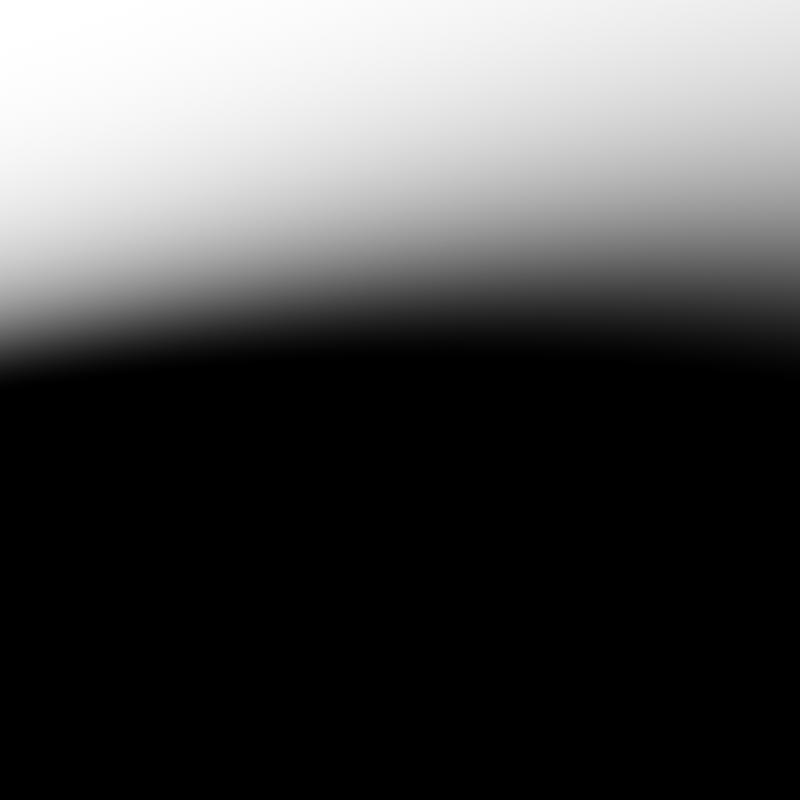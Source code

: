 # Source: wrap_collection.blend  (saved by Blender 4.0.36; exported with 4.5.12 LTS)
import bpy
from mathutils import Matrix  # noqa: F401  (used for matrix-valued properties, if any)

bpy.ops.wm.read_factory_settings(use_empty=True)
scene = bpy.context.scene
scene.name = 'Scene'

# ---- collections
col_collection = bpy.data.collections.new('Collection'); scene.collection.children.link(col_collection)

# ---- materials (node trees are filled in below, after node groups)
mat_film_polythene_01 = bpy.data.materials.new('film_polythene_01')
mat_film_polythene_01.surface_render_method = 'BLENDED'
mat_film_polythene_01.blend_method = 'BLEND'
mat_film_polythene_01.use_raytrace_refraction = True
mat_film_polythene_01.use_screen_refraction = True
mat_film_polythene_01.thickness_mode = 'SLAB'

# ---- node groups
ng_wrap_collection = bpy.data.node_groups.new('wrap_collection', 'GeometryNodeTree')
_s = ng_wrap_collection.interface.new_socket(name='Geometry', in_out='OUTPUT', socket_type='NodeSocketGeometry')
_s = ng_wrap_collection.interface.new_socket(name='Geometry', in_out='INPUT', socket_type='NodeSocketGeometry')
_s = ng_wrap_collection.interface.new_socket(name='Wrap Collection', in_out='INPUT', socket_type='NodeSocketCollection')
_s = ng_wrap_collection.interface.new_socket(name='Margin', in_out='INPUT', socket_type='NodeSocketFloat')
_s.default_value = 0.018
_s.min_value = 0.0
_s.max_value = 1e+04
_s.force_non_field = True
_s = ng_wrap_collection.interface.new_socket(name='vacuum', in_out='INPUT', socket_type='NodeSocketFloat')
_s.default_value = -0.153
_s.min_value = -1e+04
_s.max_value = 1e+04
_s.force_non_field = True
_s = ng_wrap_collection.interface.new_socket(name='vacuum range', in_out='INPUT', socket_type='NodeSocketFloat')
_s.default_value = 0.15
_s.min_value = 0.0
_s.max_value = 1e+04
_s.force_non_field = True
_s = ng_wrap_collection.interface.new_socket(name='Projection Distance', in_out='INPUT', socket_type='NodeSocketFloat')
_s.default_value = 1.0
_s.min_value = 0.0
_s.max_value = 1.0
_s.force_non_field = True
_s = ng_wrap_collection.interface.new_socket(name='Material', in_out='INPUT', socket_type='NodeSocketMaterial')
_s.default_value = mat_film_polythene_01
ng_wrap_collection.is_modifier = True
_N = ng_wrap_collection.nodes; _L = ng_wrap_collection.links
n0 = _N.new('GeometryNodeSampleIndex'); n0.name = 'Sample Index'; n0.location = (-70, -543)
n0.hide = True
n0.data_type = 'FLOAT_VECTOR'
n1 = _N.new('NodeReroute'); n1.name = 'Reroute'; n1.location = (-92, -503)
n1.width = 16
n1.socket_idname = 'NodeSocketGeometry'
n2 = _N.new('GeometryNodeSetPosition'); n2.name = 'Set Position.001'; n2.location = (-466, -454)
n3 = _N.new('NodeReroute'); n3.name = 'Reroute.001'; n3.location = (55, -364)
n3.width = 16
n3.socket_idname = 'NodeSocketGeometry'
n4 = _N.new('GeometryNodeMeshToPoints'); n4.name = 'Mesh to Points'; n4.location = (-945, -388)
n5 = _N.new('GeometryNodeDistributePointsOnFaces'); n5.name = 'Distribute Points on Faces'; n5.location = (-952, -569)
n5.width = 151
n5.inputs[4].default_value = 1000.0
n6 = _N.new('GeometryNodeMeshIcoSphere'); n6.name = 'Ico Sphere'; n6.location = (-522, 327)
n7 = _N.new('GeometryNodeJoinGeometry'); n7.name = 'Join Geometry.001'; n7.location = (-703, -470)
n8 = _N.new('GeometryNodeInputPosition'); n8.name = 'Position'; n8.location = (-290, -574)
n9 = _N.new('NodeGroupInput'); n9.name = 'Group Input.004'; n9.location = (-695, -722)
n10 = _N.new('ShaderNodeVectorMath'); n10.name = 'Vector Math'; n10.location = (-478, -608)
n10.operation = 'SCALE'
n11 = _N.new('GeometryNodeRealizeInstances'); n11.name = 'Realize Instances'; n11.location = (-1567, -335)
n11.hide = True
n12 = _N.new('NodeGroupInput'); n12.name = 'Group Input.002'; n12.location = (1205, -408)
n13 = _N.new('GeometryNodeSetMaterial'); n13.name = 'Set Material'; n13.location = (1425, -286)
n14 = _N.new('GeometryNodeJoinGeometry'); n14.name = 'Join Geometry'; n14.location = (1588, -288)
n15 = _N.new('GeometryNodeSetShadeSmooth'); n15.name = 'Set Shade Smooth'; n15.location = (1213, -236)
n16 = _N.new('GeometryNodeAttributeDomainSize'); n16.name = 'Domain Size'; n16.location = (1352, 21)
n16.component = 'INSTANCES'
n17 = _N.new('FunctionNodeCompare'); n17.name = 'Compare.001'; n17.location = (1518, 28)
n17.operation = 'LESS_THAN'
n17.data_type = 'INT'
n17.inputs[3].default_value = 1
n17.inputs[6].default_value = (0.0, 0.0, 0.0, 0.0)
n17.inputs[7].default_value = (0.0, 0.0, 0.0, 0.0)
n18 = _N.new('NodeReroute'); n18.name = 'Reroute.002'; n18.location = (50, 487)
n18.width = 16
n18.socket_idname = 'NodeSocketGeometry'
n19 = _N.new('NodeReroute'); n19.name = 'Reroute.003'; n19.location = (-1271, 488)
n19.width = 16
n19.socket_idname = 'NodeSocketGeometry'
n20 = _N.new('NodeGroupInput'); n20.name = 'Group Input.003'; n20.location = (-707, -104)
n21 = _N.new('ShaderNodeVectorMath'); n21.name = 'Vector Math.003'; n21.location = (-568, 48)
n21.hide = True
n21.operation = 'SUBTRACT'
n22 = _N.new('GeometryNodeBoundBox'); n22.name = 'Bounding Box'; n22.location = (-762, 55)
n22.hide = True
n23 = _N.new('ShaderNodeVectorMath'); n23.name = 'Vector Math.004'; n23.location = (-567, 7)
n23.hide = True
n24 = _N.new('ShaderNodeVectorMath'); n24.name = 'Vector Math.005'; n24.location = (-565, -28)
n24.hide = True
n24.operation = 'SCALE'
n24.inputs[3].default_value = 0.5
n25 = _N.new('GeometryNodeTransform'); n25.name = 'Transform Geometry'; n25.location = (-344, 304)
n26 = _N.new('GeometryNodeSubdivideMesh'); n26.name = 'Subdivide Mesh'; n26.location = (-130, -71)
n26.inputs[1].default_value = 4
n27 = _N.new('ShaderNodeMapRange'); n27.name = 'Map Range'; n27.location = (-543, -103)
n27.inputs[3].default_value = 1.0
n27.inputs[4].default_value = 2.0
n28 = _N.new('NodeGroupInput'); n28.name = 'Group Input.001'; n28.location = (171, -468)
n28.width = 131
n29 = _N.new('FunctionNodeCompare'); n29.name = 'Compare'; n29.location = (556, -315)
n30 = _N.new('GeometryNodeInputNormal'); n30.name = 'Normal'; n30.location = (548, -490)
n30.legacy_corner_normals = True
n31 = _N.new('ShaderNodeVectorMath'); n31.name = 'Vector Math.001'; n31.location = (555, -555)
n31.operation = 'SCALE'
n32 = _N.new('GeometryNodeScaleElements'); n32.name = 'Scale Elements'; n32.location = (-338, 30)
n33 = _N.new('GeometryNodeSetPosition'); n33.name = 'Set Position.002'; n33.location = (771, -258)
n34 = _N.new('GeometryNodeSubdivisionSurface'); n34.name = 'Subdivision Surface'; n34.location = (966, -269)
n34.inputs[1].default_value = 2
n34.inputs[4].default_value = False
n35 = _N.new('GeometryNodeSetPosition'); n35.name = 'Set Position'; n35.location = (145, -124)
n35.hide = True
n36 = _N.new('GeometryNodeMergeByDistance'); n36.name = 'Merge by Distance'; n36.location = (334, -127)
n37 = _N.new('GeometryNodeSubdivideMesh'); n37.name = 'Subdivide Mesh.001'; n37.location = (526, -171)
n38 = _N.new('GeometryNodeProximity'); n38.name = 'Geometry Proximity.002'; n38.location = (283, -355)
n38.hide = True
n39 = _N.new('NodeReroute'); n39.name = 'Reroute.004'; n39.location = (-1615, -300)
n39.width = 16
n39.socket_idname = 'NodeSocketGeometry'
n40 = _N.new('GeometryNodeSampleNearest'); n40.name = 'Sample Nearest'; n40.location = (-69, -581)
n40.hide = True
n41 = _N.new('GeometryNodeStringToCurves'); n41.name = 'String to Curves'; n41.location = (1435, -443)
n41.font = None
n41.align_x = 'CENTER'
n41.inputs[0].default_value = 'select a collection in the modifiers tab'
n41.inputs[1].default_value = 0.1
n42 = _N.new('GeometryNodeSwitch'); n42.name = 'Switch'; n42.location = (1863, -216)
n43 = _N.new('NodeGroupOutput'); n43.name = 'Group Output'; n43.location = (2156, -220)
n44 = _N.new('GeometryNodeCollectionInfo'); n44.name = 'Collection Info'; n44.location = (-1862, -260)
n44.transform_space = 'RELATIVE'
n44.inputs[1].default_value = True
n45 = _N.new('NodeGroupInput'); n45.name = 'Group Input'; n45.location = (-2046, -259)
n46 = _N.new('GeometryNodeFillCurve'); n46.name = 'Fill Curve'; n46.location = (1801, -461)
n47 = _N.new('GeometryNodeTransform'); n47.name = 'Transform Geometry.001'; n47.location = (1645, -447)
n47.inputs[1].default_value = (0.0, 0.0, 0.1)
_L.new(n11.outputs[0], n22.inputs[0])
_L.new(n39.outputs[0], n11.inputs[0])
_L.new(n26.outputs[0], n35.inputs[0])
_L.new(n1.outputs[0], n40.inputs[0])
_L.new(n40.outputs[0], n0.inputs[2])
_L.new(n1.outputs[0], n0.inputs[0])
_L.new(n8.outputs[0], n0.inputs[1])
_L.new(n0.outputs[0], n35.inputs[2])
_L.new(n15.outputs[0], n13.inputs[0])
_L.new(n42.outputs[0], n43.inputs[0])
_L.new(n13.outputs[0], n14.inputs[0])
_L.new(n2.outputs[0], n1.inputs[0])
_L.new(n11.outputs[0], n5.inputs[0])
_L.new(n7.outputs[0], n2.inputs[0])
_L.new(n5.outputs[1], n10.inputs[0])
_L.new(n10.outputs[0], n2.inputs[3])
_L.new(n45.outputs[1], n44.inputs[0])
_L.new(n33.outputs[0], n34.inputs[0])
_L.new(n35.outputs[0], n36.inputs[0])
_L.new(n36.outputs[0], n37.inputs[0])
_L.new(n37.outputs[0], n33.inputs[0])
_L.new(n30.outputs[0], n31.inputs[0])
_L.new(n29.outputs[0], n33.inputs[1])
_L.new(n3.outputs[0], n38.inputs[0])
_L.new(n38.outputs[1], n29.inputs[0])
_L.new(n28.outputs[3], n31.inputs[3])
_L.new(n12.outputs[6], n13.inputs[2])
_L.new(n11.outputs[0], n3.inputs[0])
_L.new(n34.outputs[0], n15.inputs[0])
_L.new(n20.outputs[5], n27.inputs[0])
_L.new(n9.outputs[2], n10.inputs[3])
_L.new(n11.outputs[0], n4.inputs[0])
_L.new(n6.outputs[0], n25.inputs[0])
_L.new(n22.outputs[2], n21.inputs[0])
_L.new(n22.outputs[1], n21.inputs[1])
_L.new(n21.outputs[0], n25.inputs[3])
_L.new(n32.outputs[0], n26.inputs[0])
_L.new(n5.outputs[0], n7.inputs[0])
_L.new(n25.outputs[0], n32.inputs[0])
_L.new(n4.outputs[0], n7.inputs[0])
_L.new(n18.outputs[0], n16.inputs[0])
_L.new(n16.outputs[5], n17.inputs[2])
_L.new(n14.outputs[0], n42.inputs[1])
_L.new(n17.outputs[0], n42.inputs[0])
_L.new(n19.outputs[0], n18.inputs[0])
_L.new(n39.outputs[0], n19.inputs[0])
_L.new(n47.outputs[0], n46.inputs[0])
_L.new(n46.outputs[0], n42.inputs[2])
_L.new(n22.outputs[1], n23.inputs[0])
_L.new(n22.outputs[2], n23.inputs[1])
_L.new(n23.outputs[0], n24.inputs[0])
_L.new(n24.outputs[0], n25.inputs[1])
_L.new(n27.outputs[0], n32.inputs[2])
_L.new(n28.outputs[4], n29.inputs[1])
_L.new(n31.outputs[0], n33.inputs[3])
_L.new(n44.outputs[0], n39.inputs[0])
_L.new(n41.outputs[0], n47.inputs[0])
n43.is_active_output = True
ng_flim_poly = bpy.data.node_groups.new('flim_poly', 'ShaderNodeTree')
_s = ng_flim_poly.interface.new_socket(name='Shader', in_out='OUTPUT', socket_type='NodeSocketShader')
_s = ng_flim_poly.interface.new_socket(name='Color', in_out='INPUT', socket_type='NodeSocketColor')
_s.default_value = (1.0, 0.7678, 0.6986, 1.0)
_s = ng_flim_poly.interface.new_socket(name='Transparency', in_out='INPUT', socket_type='NodeSocketFloat')
_s.subtype = 'FACTOR'
_s.default_value = 0.8443
_s.min_value = 0.0
_s.max_value = 1.0
_s = ng_flim_poly.interface.new_socket(name='Roughness', in_out='INPUT', socket_type='NodeSocketFloat')
_s.subtype = 'FACTOR'
_s.default_value = 0.2931
_s.min_value = 0.0
_s.max_value = 1.0
_s = ng_flim_poly.interface.new_socket(name='Glossiness', in_out='INPUT', socket_type='NodeSocketFloat')
_s.subtype = 'FACTOR'
_s.default_value = 1.0
_s.min_value = 0.0
_s.max_value = 1.0
_s = ng_flim_poly.interface.new_socket(name='Shadow Strength', in_out='INPUT', socket_type='NodeSocketFloat')
_s.subtype = 'FACTOR'
_s.default_value = 0.4985
_s.min_value = 0.0
_s.max_value = 1.0
_s = ng_flim_poly.interface.new_socket(name='Iridescent', in_out='INPUT', socket_type='NodeSocketFloat')
_s.subtype = 'FACTOR'
_s.default_value = 0.3653
_s.min_value = 0.0
_s.max_value = 1.0
_s = ng_flim_poly.interface.new_socket(name='Specular Tint', in_out='INPUT', socket_type='NodeSocketColor')
_s.default_value = (1.0, 1.0, 1.0, 1.0)
_N = ng_flim_poly.nodes; _L = ng_flim_poly.links
n0 = _N.new('NodeGroupOutput'); n0.name = 'Group Output'; n0.location = (818, 179)
n1 = _N.new('ShaderNodeNewGeometry'); n1.name = 'Geometry.001'; n1.location = (-47, -107)
n1.hide = True
n2 = _N.new('ShaderNodeMix'); n2.name = 'Mix.001'; n2.location = (-46, -143)
n2.hide = True
n3 = _N.new('ShaderNodeMath'); n3.name = 'Math.001'; n3.location = (-48, -175)
n3.hide = True
n3.operation = 'DIVIDE'
n3.inputs[0].default_value = 1.0
n4 = _N.new('ShaderNodeFresnel'); n4.name = 'Fresnel.001'; n4.location = (112, -100)
n5 = _N.new('ShaderNodeBsdfTransparent'); n5.name = 'Transparent BSDF.001'; n5.location = (38, 299)
n6 = _N.new('ShaderNodeMixShader'); n6.name = 'Mix Shader.001'; n6.location = (404, 183)
n7 = _N.new('NodeReroute'); n7.name = 'Reroute'; n7.location = (-105, -156)
n7.width = 16
n7.socket_idname = 'NodeSocketFloat'
n8 = _N.new('ShaderNodeSeparateColor'); n8.name = 'Separate Color'; n8.location = (-348, 284)
n8.hide = True
n9 = _N.new('ShaderNodeCombineColor'); n9.name = 'Combine Color'; n9.location = (-164, 353)
n10 = _N.new('ShaderNodeLightPath'); n10.name = 'Light Path'; n10.location = (407, 263)
n11 = _N.new('ShaderNodeMixShader'); n11.name = 'Mix Shader'; n11.location = (604, 210)
n12 = _N.new('ShaderNodeBsdfTransparent'); n12.name = 'Transparent BSDF.002'; n12.location = (407, 37)
n13 = _N.new('ShaderNodeMath'); n13.name = 'Math'; n13.location = (404, -52)
n13.hide = True
n13.operation = 'SUBTRACT'
n13.inputs[0].default_value = 1.0
n14 = _N.new('ShaderNodeBsdfAnisotropic'); n14.name = 'Glossy BSDF.001'; n14.location = (27, 53)
n14.hide = True
n15 = _N.new('NodeGroupInput'); n15.name = 'Group Input'; n15.location = (-1477, 285)
n15.width = 145
n16 = _N.new('ShaderNodeMix'); n16.name = 'Mix'; n16.location = (-993, -25)
n16.data_type = 'RGBA'
n17 = _N.new('ShaderNodeTexNoise'); n17.name = 'Noise Texture'; n17.location = (-1704, -523)
n17.noise_dimensions = '4D'
n17.inputs[2].default_value = 1.0
n17.inputs[3].default_value = 0.0
n17.inputs[4].default_value = 0.0
n18 = _N.new('ShaderNodeMapRange'); n18.name = 'Map Range.001'; n18.location = (-1535, -526)
n18.inputs[1].default_value = 0.25
n18.inputs[2].default_value = 0.75
n19 = _N.new('ShaderNodeValToRGB'); n19.name = 'ColorRamp'; n19.location = (-1315, -542)
n19.color_ramp.hue_interpolation = 'FAR'
n19.color_ramp.color_mode = 'HSV'
while len(n19.color_ramp.elements) > 1: n19.color_ramp.elements.remove(n19.color_ramp.elements[-1])
n19.color_ramp.elements[0].position = 0.0; n19.color_ramp.elements[0].color = (0.0, 0.001619, 1.0, 1.0)
_e = n19.color_ramp.elements.new(1.0); _e.color = (0.009551, 0.0, 1.0, 1.0)
n20 = _N.new('ShaderNodeTexCoord'); n20.name = 'Texture Coordinate'; n20.location = (-2138, -419)
n21 = _N.new('ShaderNodeVectorMath'); n21.name = 'Vector Math.001'; n21.location = (-1886, -592)
n21.operation = 'SUBTRACT'
n22 = _N.new('ShaderNodeNewGeometry'); n22.name = 'Geometry'; n22.location = (-2135, -686)
n23 = _N.new('ShaderNodeMapRange'); n23.name = 'Map Range'; n23.location = (-307, -101)
n23.inputs[3].default_value = 1.2
n23.inputs[4].default_value = 1.8
_L.new(n3.outputs[0], n2.inputs[3])
_L.new(n1.outputs[6], n2.inputs[0])
_L.new(n23.outputs[0], n7.inputs[0])
_L.new(n2.outputs[0], n4.inputs[0])
_L.new(n7.outputs[0], n2.inputs[2])
_L.new(n7.outputs[0], n3.inputs[1])
_L.new(n4.outputs[0], n6.inputs[0])
_L.new(n14.outputs[0], n6.inputs[2])
_L.new(n11.outputs[0], n0.inputs[0])
_L.new(n15.outputs[0], n8.inputs[0])
_L.new(n8.outputs[0], n9.inputs[0])
_L.new(n8.outputs[1], n9.inputs[1])
_L.new(n15.outputs[1], n9.inputs[2])
_L.new(n9.outputs[0], n5.inputs[0])
_L.new(n5.outputs[0], n6.inputs[1])
_L.new(n15.outputs[2], n14.inputs[1])
_L.new(n15.outputs[3], n23.inputs[0])
_L.new(n6.outputs[0], n11.inputs[1])
_L.new(n12.outputs[0], n11.inputs[2])
_L.new(n10.outputs[1], n11.inputs[0])
_L.new(n15.outputs[4], n13.inputs[1])
_L.new(n13.outputs[0], n12.inputs[0])
_L.new(n20.outputs[6], n21.inputs[0])
_L.new(n22.outputs[4], n21.inputs[1])
_L.new(n15.outputs[5], n16.inputs[0])
_L.new(n15.outputs[6], n16.inputs[6])
_L.new(n16.outputs[2], n14.inputs[0])
_L.new(n17.outputs[0], n18.inputs[0])
_L.new(n18.outputs[0], n19.inputs[0])
_L.new(n19.outputs[0], n16.inputs[7])
_L.new(n21.outputs[0], n17.inputs[0])
n0.is_active_output = True

# ---- material node trees
mat_film_polythene_01.use_nodes = True; mat_film_polythene_01.node_tree.nodes.clear()
_N = mat_film_polythene_01.node_tree.nodes; _L = mat_film_polythene_01.node_tree.links
n0 = _N.new('ShaderNodeOutputMaterial'); n0.name = 'Material Output'; n0.location = (91, 234)
n1 = _N.new('ShaderNodeGroup'); n1.name = 'Group'; n1.location = (-120, 230)
n1.width = 187
n1.node_tree = ng_flim_poly
n1.inputs[0].default_value = (1.0, 1.0, 1.0, 1.0)
n1.inputs[1].default_value = 0.8876
n1.inputs[2].default_value = 0.03565
n1.inputs[3].default_value = 0.1647
n1.inputs[4].default_value = 0.5045
n1.inputs[5].default_value = 0.0
n1.inputs[6].default_value = (1.0, 1.0, 1.0, 1.0)
n2 = _N.new('ShaderNodeValue'); n2.name = 'Value'; n2.location = (91, 74)
n2.outputs[0].default_value = 0.0
_L.new(n1.outputs[0], n0.inputs[0])
_L.new(n2.outputs[0], n0.inputs[3])
n0.is_active_output = True

# ---- world
world_world = bpy.data.worlds.new('World'); scene.world = world_world
world_world.use_nodes = True; world_world.node_tree.nodes.clear()
_N = world_world.node_tree.nodes; _L = world_world.node_tree.links
n0 = _N.new('ShaderNodeOutputWorld'); n0.name = 'World Output'; n0.location = (300, 300)
n1 = _N.new('ShaderNodeBackground'); n1.name = 'Background'; n1.location = (10, 300)
n2 = _N.new('ShaderNodeTexSky'); n2.name = 'Sky Texture'; n2.location = (-458, 274)
n2.sun_elevation = 0.281
n3 = _N.new('ShaderNodeHueSaturation'); n3.name = 'Hue Saturation Value'; n3.location = (-220, 278)
n3.inputs[1].default_value = 0.0
_L.new(n1.outputs[0], n0.inputs[0])
_L.new(n3.outputs[0], n1.inputs[0])
_L.new(n2.outputs[0], n3.inputs[4])
n0.is_active_output = True
world_world.color = (0.05088, 0.05088, 0.05088)
world_world.use_sun_shadow = False
world_world.sun_shadow_jitter_overblur = 0.0

# ---- cameras
cam_camera = bpy.data.cameras.new('Camera')
cam_camera.clip_end = 100.0
cam_camera.ortho_scale = 7.314

# ---- lights
light_area = bpy.data.lights.new('Area', 'AREA')
light_area.color = (1.0, 0.8095, 0.5857)
light_area.transmission_factor = 0.0
light_area.energy = 94.25
light_area.shadow_soft_size = 1.0
light_area.use_absolute_resolution = True
light_area.size = 1.0
light_area.size_y = 1.0
light_area.spread = 0.6493
light_area_001 = bpy.data.lights.new('Area.001', 'AREA')
light_area_001.color = (1.0, 0.8095, 0.5857)
light_area_001.transmission_factor = 0.0
light_area_001.energy = 94.25
light_area_001.shadow_soft_size = 1.0
light_area_001.use_absolute_resolution = True
light_area_001.size = 1.0
light_area_001.size_y = 1.0
light_area_001.spread = 0.6493
light_area_002 = bpy.data.lights.new('Area.002', 'AREA')
light_area_002.color = (1.0, 0.8095, 0.5857)
light_area_002.transmission_factor = 0.0
light_area_002.energy = 94.25
light_area_002.shadow_soft_size = 1.0
light_area_002.use_absolute_resolution = True
light_area_002.size = 1.0
light_area_002.size_y = 1.0
light_area_002.spread = 0.6493
light_area_003 = bpy.data.lights.new('Area.003', 'AREA')
light_area_003.color = (1.0, 0.8095, 0.5857)
light_area_003.transmission_factor = 0.0
light_area_003.energy = 94.25
light_area_003.shadow_soft_size = 1.0
light_area_003.use_absolute_resolution = True
light_area_003.size = 1.0
light_area_003.size_y = 1.0
light_area_003.spread = 0.6493

# ---- meshes
me_wrap_collection = bpy.data.meshes.new('wrap_collection')
me_wrap_collection.from_pydata([(-1.0, -1.0, 0.0), (1.0, -1.0, 0.0), (-1.0, 1.0, 0.0), (1.0, 1.0, 0.0)], [], [(0, 1, 3, 2)])
_uv = me_wrap_collection.uv_layers.new(name='UVMap')
_uv.uv.foreach_set('vector', [0.0, 0.0, 1.0, 0.0, 1.0, 1.0, 0.0, 1.0])
me_wrap_collection.update()

# ---- objects
ob_camera = bpy.data.objects.new('Camera', cam_camera)
ob_area = bpy.data.objects.new('Area', light_area)
ob_area_001 = bpy.data.objects.new('Area.001', light_area_001)
ob_area_002 = bpy.data.objects.new('Area.002', light_area_002)
ob_area_003 = bpy.data.objects.new('Area.003', light_area_003)
ob_wrap_collection = bpy.data.objects.new('wrap_collection', me_wrap_collection)

# ---- transforms, parenting, visibility, modifiers, constraints
ob_camera.location = (-1.196, -2.117, 1.588)
ob_camera.rotation_euler = (1.131, 1.042e-06, -0.5027)
ob_camera.scale = (1.0, 1.0, 1.0)
ob_camera.lock_rotations_4d = False
ob_camera.empty_display_type = 'ARROWS'
ob_camera.color = (0.0, 0.0, 0.0, 0.0)
ob_camera.display_type = 'WIRE'
ob_camera.lineart.crease_threshold = 0.0
ob_area.location = (0.0, 0.0, 7.362)
ob_area_001.location = (0.0505, -1.945, 5.631)
ob_area_001.scale = (7.708, 7.708, 7.708)
ob_area_002.location = (1.472, -2.154, 7.362)
ob_area_003.location = (-1.689, -1.616, 7.362)
ob_wrap_collection.location = (0.0, 0.0, 0.0)
_m = ob_wrap_collection.modifiers.new('GeometryNodes', 'NODES')
_m.node_group = ng_wrap_collection
_gi = [s.identifier for s in ng_wrap_collection.interface.items_tree if s.item_type == 'SOCKET' and s.in_out == 'INPUT']
_m[_gi[1]] = None  # Wrap Collection
_m[_gi[6]] = mat_film_polythene_01  # Material

# ---- collection membership
col_collection.objects.link(ob_camera)
col_collection.objects.link(ob_area)
col_collection.objects.link(ob_area_001)
col_collection.objects.link(ob_area_002)
col_collection.objects.link(ob_area_003)
col_collection.objects.link(ob_wrap_collection)

# ---- scene / render settings (as saved in the file)
scene.camera = ob_camera
scene.frame_start = 1; scene.frame_end = 250; scene.frame_set(1)
scene.render.engine = 'CYCLES'
scene.render.resolution_x = 1080
scene.cycles.samples = 512
scene.cycles.sampling_pattern = 'TABULATED_SOBOL'
scene.cycles.use_light_tree = False
scene.eevee.use_gtao = True
scene.view_settings.view_transform = 'Filmic'
bpy.context.view_layer.update()
